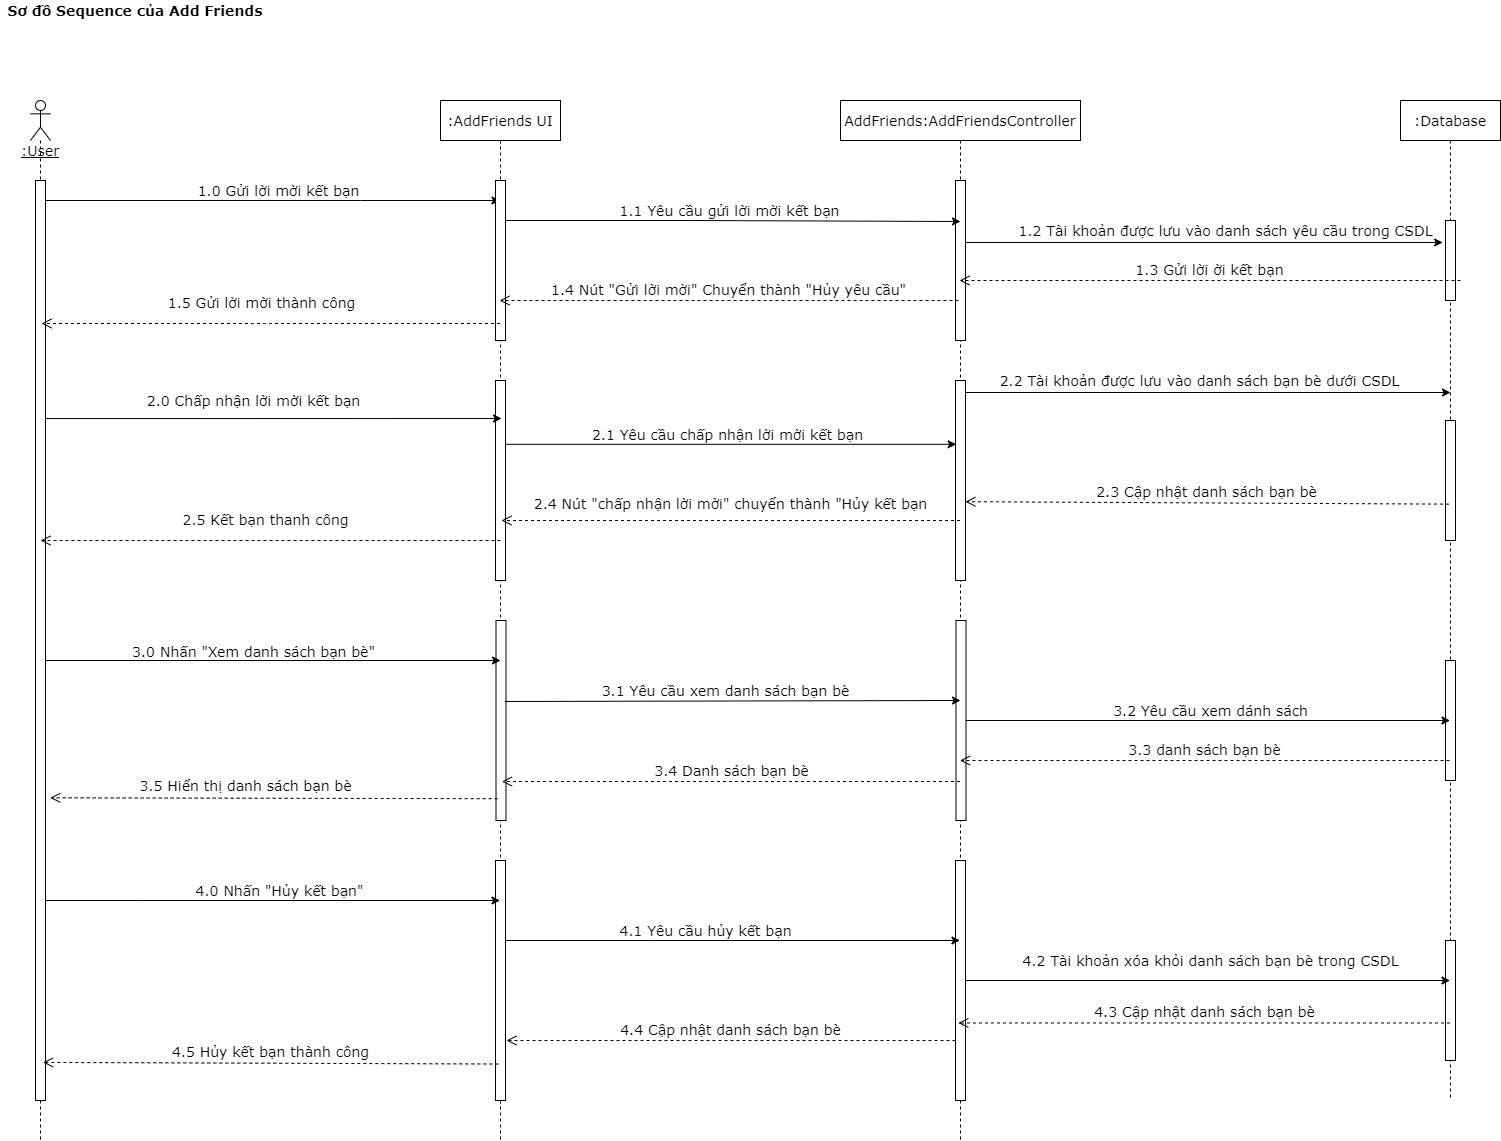

The diagram above was exported from draw.io. Its source (the exported page's mxGraphModel, read from the mxfile embedded in the PNG):
<mxGraphModel dx="868" dy="482" grid="1" gridSize="10" guides="1" tooltips="1" connect="1" arrows="1" fold="1" page="1" pageScale="1" pageWidth="1169" pageHeight="826" math="0" shadow="0">
  <root>
    <mxCell id="0" />
    <mxCell id="1" parent="0" />
    <mxCell id="1hCkbq41rkXNTDhcXRc1-38" style="edgeStyle=none;rounded=0;orthogonalLoop=1;jettySize=auto;html=1;fontSize=14;fontFamily=Verdana;" parent="1" source="1hCkbq41rkXNTDhcXRc1-9" target="1hCkbq41rkXNTDhcXRc1-11" edge="1">
      <mxGeometry relative="1" as="geometry">
        <mxPoint x="390" y="271" as="targetPoint" />
        <Array as="points">
          <mxPoint x="360" y="260" />
        </Array>
      </mxGeometry>
    </mxCell>
    <mxCell id="1hCkbq41rkXNTDhcXRc1-39" value="1.0 Gửi lời mời kết bạn" style="edgeLabel;html=1;align=center;verticalAlign=middle;resizable=0;points=[];fontSize=14;fontFamily=Verdana;" parent="1hCkbq41rkXNTDhcXRc1-38" vertex="1" connectable="0">
      <mxGeometry x="0.1318" y="1" relative="1" as="geometry">
        <mxPoint x="-22.5" y="-10" as="offset" />
      </mxGeometry>
    </mxCell>
    <mxCell id="1hCkbq41rkXNTDhcXRc1-9" value="&lt;u style=&quot;font-size: 14px;&quot;&gt;:User&lt;/u&gt;" style="shape=umlLifeline;participant=umlActor;perimeter=lifelinePerimeter;whiteSpace=wrap;html=1;container=1;collapsible=0;recursiveResize=0;verticalAlign=top;spacingTop=36;outlineConnect=0;size=40;fontSize=14;fontFamily=Verdana;" parent="1" vertex="1">
      <mxGeometry x="30" y="160" width="20" height="1040" as="geometry" />
    </mxCell>
    <mxCell id="53YtGPZYVm705j-DTdNB-1" value="" style="html=1;points=[];perimeter=orthogonalPerimeter;fontSize=14;fontFamily=Verdana;" parent="1hCkbq41rkXNTDhcXRc1-9" vertex="1">
      <mxGeometry x="5" y="80" width="10" height="920" as="geometry" />
    </mxCell>
    <mxCell id="1hCkbq41rkXNTDhcXRc1-10" value="AddFriends:AddFriendsController" style="shape=umlLifeline;perimeter=lifelinePerimeter;whiteSpace=wrap;html=1;container=1;collapsible=0;recursiveResize=0;outlineConnect=0;fontSize=14;fontFamily=Verdana;" parent="1" vertex="1">
      <mxGeometry x="840" y="160" width="240" height="1040" as="geometry" />
    </mxCell>
    <mxCell id="1hCkbq41rkXNTDhcXRc1-17" value="" style="html=1;points=[];perimeter=orthogonalPerimeter;fontSize=14;fontFamily=Verdana;" parent="1hCkbq41rkXNTDhcXRc1-10" vertex="1">
      <mxGeometry x="115" y="80" width="10" height="160" as="geometry" />
    </mxCell>
    <mxCell id="1hCkbq41rkXNTDhcXRc1-63" value="" style="html=1;points=[];perimeter=orthogonalPerimeter;fontSize=14;fontFamily=Verdana;" parent="1hCkbq41rkXNTDhcXRc1-10" vertex="1">
      <mxGeometry x="115" y="280" width="10" height="200" as="geometry" />
    </mxCell>
    <mxCell id="1hCkbq41rkXNTDhcXRc1-82" value="" style="html=1;points=[];perimeter=orthogonalPerimeter;fontSize=14;fontFamily=Verdana;" parent="1hCkbq41rkXNTDhcXRc1-10" vertex="1">
      <mxGeometry x="115.5" y="520" width="10" height="200" as="geometry" />
    </mxCell>
    <mxCell id="1hCkbq41rkXNTDhcXRc1-137" value="" style="html=1;points=[];perimeter=orthogonalPerimeter;fontSize=14;fontFamily=Verdana;" parent="1hCkbq41rkXNTDhcXRc1-10" vertex="1">
      <mxGeometry x="115" y="760" width="10" height="240" as="geometry" />
    </mxCell>
    <mxCell id="1hCkbq41rkXNTDhcXRc1-46" style="edgeStyle=none;rounded=0;orthogonalLoop=1;jettySize=auto;html=1;fontSize=14;fontFamily=Verdana;" parent="1" source="1hCkbq41rkXNTDhcXRc1-11" edge="1">
      <mxGeometry relative="1" as="geometry">
        <Array as="points">
          <mxPoint x="690" y="280" />
        </Array>
        <mxPoint x="960" y="281" as="targetPoint" />
      </mxGeometry>
    </mxCell>
    <mxCell id="1hCkbq41rkXNTDhcXRc1-47" value="1.1 Yêu cầu gửi lời mời kết bạn" style="edgeLabel;html=1;align=center;verticalAlign=middle;resizable=0;points=[];fontSize=14;fontFamily=Verdana;" parent="1hCkbq41rkXNTDhcXRc1-46" vertex="1" connectable="0">
      <mxGeometry x="0.1002" y="-1" relative="1" as="geometry">
        <mxPoint x="-23.5" y="-12.04" as="offset" />
      </mxGeometry>
    </mxCell>
    <mxCell id="1hCkbq41rkXNTDhcXRc1-11" value=":AddFriends UI" style="shape=umlLifeline;perimeter=lifelinePerimeter;whiteSpace=wrap;html=1;container=1;collapsible=0;recursiveResize=0;outlineConnect=0;fontSize=14;fontFamily=Verdana;" parent="1" vertex="1">
      <mxGeometry x="440" y="160" width="120" height="1040" as="geometry" />
    </mxCell>
    <mxCell id="1hCkbq41rkXNTDhcXRc1-19" value="" style="html=1;points=[];perimeter=orthogonalPerimeter;fontSize=14;fontFamily=Verdana;" parent="1hCkbq41rkXNTDhcXRc1-11" vertex="1">
      <mxGeometry x="55" y="80" width="10" height="160" as="geometry" />
    </mxCell>
    <mxCell id="1hCkbq41rkXNTDhcXRc1-51" value="" style="html=1;points=[];perimeter=orthogonalPerimeter;fontSize=14;fontFamily=Verdana;" parent="1hCkbq41rkXNTDhcXRc1-11" vertex="1">
      <mxGeometry x="55" y="280" width="10" height="200" as="geometry" />
    </mxCell>
    <mxCell id="1hCkbq41rkXNTDhcXRc1-81" value="" style="html=1;points=[];perimeter=orthogonalPerimeter;fontSize=14;fontFamily=Verdana;" parent="1hCkbq41rkXNTDhcXRc1-11" vertex="1">
      <mxGeometry x="55.5" y="520" width="10" height="200" as="geometry" />
    </mxCell>
    <mxCell id="1hCkbq41rkXNTDhcXRc1-136" value="" style="html=1;points=[];perimeter=orthogonalPerimeter;fontSize=14;fontFamily=Verdana;" parent="1hCkbq41rkXNTDhcXRc1-11" vertex="1">
      <mxGeometry x="55" y="760" width="10" height="240" as="geometry" />
    </mxCell>
    <mxCell id="1hCkbq41rkXNTDhcXRc1-16" value="&lt;b style=&quot;font-size: 14px&quot;&gt;Sơ đồ Sequence của Add Friends&lt;/b&gt;" style="text;html=1;strokeColor=none;fillColor=none;align=center;verticalAlign=middle;whiteSpace=wrap;rounded=0;fontSize=14;fontFamily=Verdana;" parent="1" vertex="1">
      <mxGeometry y="60" width="270" height="20" as="geometry" />
    </mxCell>
    <mxCell id="1hCkbq41rkXNTDhcXRc1-52" style="edgeStyle=none;rounded=0;orthogonalLoop=1;jettySize=auto;html=1;entryX=0.6;entryY=0.19;entryDx=0;entryDy=0;entryPerimeter=0;fontSize=14;fontFamily=Verdana;" parent="1" target="1hCkbq41rkXNTDhcXRc1-51" edge="1">
      <mxGeometry relative="1" as="geometry">
        <mxPoint x="45" y="478.08000000000004" as="sourcePoint" />
      </mxGeometry>
    </mxCell>
    <mxCell id="1hCkbq41rkXNTDhcXRc1-53" value="2.0 Chấp nhận lời mời kết bạn" style="edgeLabel;html=1;align=center;verticalAlign=middle;resizable=0;points=[];fontSize=14;fontFamily=Verdana;" parent="1hCkbq41rkXNTDhcXRc1-52" vertex="1" connectable="0">
      <mxGeometry x="-0.1139" y="-7" relative="1" as="geometry">
        <mxPoint x="5" y="-25.08" as="offset" />
      </mxGeometry>
    </mxCell>
    <mxCell id="1hCkbq41rkXNTDhcXRc1-60" value="1.5 Gửi lời mời thành công" style="html=1;verticalAlign=bottom;endArrow=open;dashed=1;endSize=8;fontSize=14;fontFamily=Verdana;" parent="1" source="1hCkbq41rkXNTDhcXRc1-11" edge="1">
      <mxGeometry x="0.0413" y="-10" relative="1" as="geometry">
        <mxPoint x="520" y="390" as="sourcePoint" />
        <mxPoint x="41" y="383" as="targetPoint" />
        <Array as="points">
          <mxPoint x="260" y="383" />
        </Array>
        <mxPoint as="offset" />
      </mxGeometry>
    </mxCell>
    <mxCell id="1hCkbq41rkXNTDhcXRc1-76" value="2.5 Kết bạn thanh công" style="html=1;verticalAlign=bottom;endArrow=open;dashed=1;endSize=8;fontSize=14;fontFamily=Verdana;" parent="1" edge="1">
      <mxGeometry x="0.0268" y="-10" relative="1" as="geometry">
        <mxPoint x="500" y="600" as="sourcePoint" />
        <mxPoint x="40" y="600" as="targetPoint" />
        <mxPoint x="1" as="offset" />
      </mxGeometry>
    </mxCell>
    <mxCell id="1hCkbq41rkXNTDhcXRc1-84" style="edgeStyle=none;rounded=0;orthogonalLoop=1;jettySize=auto;html=1;fontSize=14;fontFamily=Verdana;" parent="1" edge="1">
      <mxGeometry relative="1" as="geometry">
        <Array as="points">
          <mxPoint x="340.5" y="720" />
          <mxPoint x="370.5" y="720" />
        </Array>
        <mxPoint x="45.5" y="720" as="sourcePoint" />
        <mxPoint x="500" y="720" as="targetPoint" />
      </mxGeometry>
    </mxCell>
    <mxCell id="1hCkbq41rkXNTDhcXRc1-85" value="3.0 Nhấn &quot;Xem danh sách bạn bè&quot;" style="edgeLabel;html=1;align=center;verticalAlign=middle;resizable=0;points=[];fontSize=14;fontFamily=Verdana;" parent="1hCkbq41rkXNTDhcXRc1-84" vertex="1" connectable="0">
      <mxGeometry x="-0.0906" y="3" relative="1" as="geometry">
        <mxPoint y="-7" as="offset" />
      </mxGeometry>
    </mxCell>
    <mxCell id="1hCkbq41rkXNTDhcXRc1-86" style="edgeStyle=none;rounded=0;orthogonalLoop=1;jettySize=auto;html=1;fontSize=14;fontFamily=Verdana;exitX=0.879;exitY=0.405;exitDx=0;exitDy=0;exitPerimeter=0;" parent="1" source="1hCkbq41rkXNTDhcXRc1-81" edge="1">
      <mxGeometry relative="1" as="geometry">
        <Array as="points" />
        <mxPoint x="960" y="760" as="targetPoint" />
      </mxGeometry>
    </mxCell>
    <mxCell id="1hCkbq41rkXNTDhcXRc1-88" value="3.1 Yêu cầu xem danh sách bạn bè" style="text;html=1;align=center;verticalAlign=middle;resizable=0;points=[];autosize=1;fontSize=14;fontFamily=Verdana;" parent="1" vertex="1">
      <mxGeometry x="595" y="740" width="260" height="20" as="geometry" />
    </mxCell>
    <mxCell id="1hCkbq41rkXNTDhcXRc1-89" value="3.5 Hiển thị danh sách bạn bè" style="html=1;verticalAlign=bottom;endArrow=open;dashed=1;endSize=8;fontSize=14;fontFamily=Verdana;entryX=1.467;entryY=0.671;entryDx=0;entryDy=0;entryPerimeter=0;exitX=0.164;exitY=0.891;exitDx=0;exitDy=0;exitPerimeter=0;" parent="1" source="1hCkbq41rkXNTDhcXRc1-81" target="53YtGPZYVm705j-DTdNB-1" edge="1">
      <mxGeometry x="0.1278" y="-2" relative="1" as="geometry">
        <mxPoint x="500" y="802" as="sourcePoint" />
        <mxPoint x="40" y="802" as="targetPoint" />
        <Array as="points" />
        <mxPoint as="offset" />
      </mxGeometry>
    </mxCell>
    <mxCell id="1hCkbq41rkXNTDhcXRc1-140" style="edgeStyle=none;rounded=0;orthogonalLoop=1;jettySize=auto;html=1;fontSize=14;fontFamily=Verdana;" parent="1" edge="1">
      <mxGeometry relative="1" as="geometry">
        <Array as="points">
          <mxPoint x="140" y="960" />
        </Array>
        <mxPoint x="45" y="960" as="sourcePoint" />
        <mxPoint x="499.5" y="960" as="targetPoint" />
      </mxGeometry>
    </mxCell>
    <mxCell id="1hCkbq41rkXNTDhcXRc1-141" value="4.0 Nhấn &quot;Hủy kết bạn&quot;" style="text;html=1;align=center;verticalAlign=middle;resizable=0;points=[];autosize=1;fontSize=14;fontFamily=Verdana;" parent="1" vertex="1">
      <mxGeometry x="189" y="940" width="180" height="20" as="geometry" />
    </mxCell>
    <mxCell id="1hCkbq41rkXNTDhcXRc1-142" style="edgeStyle=none;rounded=0;orthogonalLoop=1;jettySize=auto;html=1;fontSize=14;fontFamily=Verdana;" parent="1" source="1hCkbq41rkXNTDhcXRc1-136" edge="1">
      <mxGeometry relative="1" as="geometry">
        <Array as="points">
          <mxPoint x="650" y="1000" />
        </Array>
        <mxPoint x="959.5000000000005" y="1000" as="targetPoint" />
      </mxGeometry>
    </mxCell>
    <mxCell id="1hCkbq41rkXNTDhcXRc1-143" value="4.1 Yêu cầu hủy kết bạn" style="text;html=1;align=center;verticalAlign=middle;resizable=0;points=[];autosize=1;fontSize=14;fontFamily=Verdana;" parent="1" vertex="1">
      <mxGeometry x="610" y="980" width="190" height="20" as="geometry" />
    </mxCell>
    <mxCell id="1hCkbq41rkXNTDhcXRc1-146" value="4.2 Tài khoản xóa khỏi danh sách bạn bè trong CSDL" style="text;html=1;align=center;verticalAlign=middle;resizable=0;points=[];autosize=1;fontSize=14;fontFamily=Verdana;" parent="1" vertex="1">
      <mxGeometry x="1015" y="1010" width="390" height="20" as="geometry" />
    </mxCell>
    <mxCell id="1hCkbq41rkXNTDhcXRc1-147" value="4.5 Hủy kết bạn thành công" style="html=1;verticalAlign=bottom;endArrow=open;dashed=1;endSize=8;entryX=0.753;entryY=0.966;entryDx=0;entryDy=0;entryPerimeter=0;fontSize=14;fontFamily=Verdana;exitX=0.282;exitY=0.848;exitDx=0;exitDy=0;exitPerimeter=0;" parent="1" source="1hCkbq41rkXNTDhcXRc1-136" edge="1">
      <mxGeometry x="0.0008" y="-1" relative="1" as="geometry">
        <mxPoint x="499.5" y="1100" as="sourcePoint" />
        <mxPoint x="42.52999999999997" y="1121.9199999999998" as="targetPoint" />
        <Array as="points" />
        <mxPoint as="offset" />
      </mxGeometry>
    </mxCell>
    <mxCell id="1hCkbq41rkXNTDhcXRc1-149" value="4.4 Cập nhật danh sách bạn bè" style="html=1;verticalAlign=bottom;endArrow=open;dashed=1;endSize=8;fontSize=14;fontFamily=Verdana;" parent="1" edge="1">
      <mxGeometry x="0.0022" relative="1" as="geometry">
        <mxPoint x="955" y="1100" as="sourcePoint" />
        <mxPoint x="506" y="1100" as="targetPoint" />
        <mxPoint as="offset" />
      </mxGeometry>
    </mxCell>
    <mxCell id="1hCkbq41rkXNTDhcXRc1-166" value="2.4 Nút &quot;chấp nhận lời mời&quot; chuyển thành &quot;Hủy kết bạn" style="html=1;verticalAlign=bottom;endArrow=open;dashed=1;endSize=8;fontSize=14;fontFamily=Verdana;" parent="1" source="1hCkbq41rkXNTDhcXRc1-10" edge="1">
      <mxGeometry x="0.0011" y="-6" relative="1" as="geometry">
        <mxPoint x="879.5" y="556.96" as="sourcePoint" />
        <mxPoint x="501" y="580" as="targetPoint" />
        <mxPoint as="offset" />
      </mxGeometry>
    </mxCell>
    <mxCell id="OKjNuU2JUh0kd-8w7U44-1" value=":Database" style="shape=umlLifeline;perimeter=lifelinePerimeter;whiteSpace=wrap;html=1;container=1;collapsible=0;recursiveResize=0;outlineConnect=0;fontFamily=Verdana;fontSize=14;" parent="1" vertex="1">
      <mxGeometry x="1400" y="160" width="100" height="1000" as="geometry" />
    </mxCell>
    <mxCell id="OKjNuU2JUh0kd-8w7U44-2" value="" style="html=1;points=[];perimeter=orthogonalPerimeter;fontFamily=Verdana;fontSize=14;" parent="OKjNuU2JUh0kd-8w7U44-1" vertex="1">
      <mxGeometry x="45" y="120" width="10" height="80" as="geometry" />
    </mxCell>
    <mxCell id="OKjNuU2JUh0kd-8w7U44-6" value="" style="html=1;points=[];perimeter=orthogonalPerimeter;fontFamily=Verdana;fontSize=14;" parent="OKjNuU2JUh0kd-8w7U44-1" vertex="1">
      <mxGeometry x="45" y="320" width="10" height="120" as="geometry" />
    </mxCell>
    <mxCell id="OKjNuU2JUh0kd-8w7U44-15" value="" style="html=1;points=[];perimeter=orthogonalPerimeter;fontFamily=Verdana;fontSize=14;" parent="OKjNuU2JUh0kd-8w7U44-1" vertex="1">
      <mxGeometry x="45" y="840" width="10" height="120" as="geometry" />
    </mxCell>
    <mxCell id="OKjNuU2JUh0kd-8w7U44-5" value="1.2 Tài khoản được lưu vào danh sách yêu cầu trong CSDL" style="text;html=1;align=center;verticalAlign=middle;resizable=0;points=[];autosize=1;fontFamily=Verdana;fontSize=14;" parent="OKjNuU2JUh0kd-8w7U44-1" vertex="1">
      <mxGeometry x="-390" y="120" width="430" height="20" as="geometry" />
    </mxCell>
    <mxCell id="53YtGPZYVm705j-DTdNB-22" value="" style="html=1;points=[];perimeter=orthogonalPerimeter;fontSize=14;fontFamily=Verdana;" parent="OKjNuU2JUh0kd-8w7U44-1" vertex="1">
      <mxGeometry x="45" y="560" width="10" height="120" as="geometry" />
    </mxCell>
    <mxCell id="OKjNuU2JUh0kd-8w7U44-4" style="edgeStyle=none;rounded=0;orthogonalLoop=1;jettySize=auto;html=1;entryX=1.005;entryY=1.1;entryDx=0;entryDy=0;entryPerimeter=0;fontFamily=Verdana;fontSize=14;" parent="1" source="1hCkbq41rkXNTDhcXRc1-17" target="OKjNuU2JUh0kd-8w7U44-5" edge="1">
      <mxGeometry relative="1" as="geometry" />
    </mxCell>
    <mxCell id="OKjNuU2JUh0kd-8w7U44-14" style="edgeStyle=none;rounded=0;orthogonalLoop=1;jettySize=auto;html=1;fontFamily=Verdana;fontSize=14;" parent="1" source="1hCkbq41rkXNTDhcXRc1-137" edge="1">
      <mxGeometry relative="1" as="geometry">
        <mxPoint x="1449.5" y="1040" as="targetPoint" />
      </mxGeometry>
    </mxCell>
    <mxCell id="53YtGPZYVm705j-DTdNB-2" value="1.3 Gửi lời ời kết bạn" style="html=1;verticalAlign=bottom;endArrow=open;dashed=1;endSize=8;exitX=1.5;exitY=0.75;exitDx=0;exitDy=0;exitPerimeter=0;fontSize=14;fontFamily=Verdana;" parent="1" source="OKjNuU2JUh0kd-8w7U44-2" edge="1">
      <mxGeometry relative="1" as="geometry">
        <mxPoint x="1130" y="440" as="sourcePoint" />
        <mxPoint x="959" y="340" as="targetPoint" />
      </mxGeometry>
    </mxCell>
    <mxCell id="53YtGPZYVm705j-DTdNB-3" value="1.4 Nút &quot;Gửi lời mời&quot; Chuyển thành &quot;Hủy yêu cầu&quot;" style="html=1;verticalAlign=bottom;endArrow=open;dashed=1;endSize=8;fontSize=14;fontFamily=Verdana;" parent="1" edge="1">
      <mxGeometry relative="1" as="geometry">
        <mxPoint x="958" y="360" as="sourcePoint" />
        <mxPoint x="499" y="360" as="targetPoint" />
      </mxGeometry>
    </mxCell>
    <mxCell id="53YtGPZYVm705j-DTdNB-4" value="2.3 Cập nhật danh sách bạn bè" style="html=1;verticalAlign=bottom;endArrow=open;dashed=1;endSize=8;exitX=0.341;exitY=0.697;exitDx=0;exitDy=0;exitPerimeter=0;entryX=0.988;entryY=0.606;entryDx=0;entryDy=0;entryPerimeter=0;fontSize=14;fontFamily=Verdana;" parent="1" source="OKjNuU2JUh0kd-8w7U44-6" target="1hCkbq41rkXNTDhcXRc1-63" edge="1">
      <mxGeometry relative="1" as="geometry">
        <mxPoint x="950" y="590" as="sourcePoint" />
        <mxPoint x="870" y="590" as="targetPoint" />
        <Array as="points" />
      </mxGeometry>
    </mxCell>
    <mxCell id="53YtGPZYVm705j-DTdNB-6" value="2.1 Yêu cầu chấp nhận lời mời kết bạn" style="edgeStyle=none;rounded=0;orthogonalLoop=1;jettySize=auto;html=1;entryX=0.071;entryY=0.319;entryDx=0;entryDy=0;entryPerimeter=0;fontSize=14;fontFamily=Verdana;" parent="1" source="1hCkbq41rkXNTDhcXRc1-51" target="1hCkbq41rkXNTDhcXRc1-63" edge="1">
      <mxGeometry x="-0.0167" y="10" relative="1" as="geometry">
        <mxPoint as="offset" />
      </mxGeometry>
    </mxCell>
    <mxCell id="53YtGPZYVm705j-DTdNB-9" value="3.4 Danh sách bạn bè" style="html=1;verticalAlign=bottom;endArrow=open;dashed=1;endSize=8;entryX=0.593;entryY=0.805;entryDx=0;entryDy=0;entryPerimeter=0;fontSize=14;fontFamily=Verdana;" parent="1" source="1hCkbq41rkXNTDhcXRc1-10" target="1hCkbq41rkXNTDhcXRc1-81" edge="1">
      <mxGeometry relative="1" as="geometry">
        <mxPoint x="740" y="650" as="sourcePoint" />
        <mxPoint x="660" y="650" as="targetPoint" />
      </mxGeometry>
    </mxCell>
    <mxCell id="53YtGPZYVm705j-DTdNB-18" value="2.2 Tài khoản được lưu vào danh sách bạn bè dưới CSDL" style="edgeStyle=none;rounded=0;orthogonalLoop=1;jettySize=auto;html=1;entryX=0.5;entryY=0.292;entryDx=0;entryDy=0;entryPerimeter=0;fontSize=14;fontFamily=Verdana;" parent="1" source="1hCkbq41rkXNTDhcXRc1-63" target="OKjNuU2JUh0kd-8w7U44-1" edge="1">
      <mxGeometry x="-0.0309" y="12" relative="1" as="geometry">
        <mxPoint x="-1" as="offset" />
      </mxGeometry>
    </mxCell>
    <mxCell id="53YtGPZYVm705j-DTdNB-19" value="4.3 Cập nhật danh sách bạn bè" style="html=1;verticalAlign=bottom;endArrow=open;dashed=1;endSize=8;entryX=0.282;entryY=0.677;entryDx=0;entryDy=0;entryPerimeter=0;fontSize=14;fontFamily=Verdana;" parent="1" target="1hCkbq41rkXNTDhcXRc1-137" edge="1">
      <mxGeometry relative="1" as="geometry">
        <mxPoint x="1449.5" y="1082.4800000000002" as="sourcePoint" />
        <mxPoint x="1200" y="970" as="targetPoint" />
      </mxGeometry>
    </mxCell>
    <mxCell id="53YtGPZYVm705j-DTdNB-23" value="3.2 Yêu cầu xem dánh sách" style="edgeStyle=none;rounded=0;orthogonalLoop=1;jettySize=auto;html=1;fontSize=14;fontFamily=Verdana;" parent="1" source="1hCkbq41rkXNTDhcXRc1-82" target="OKjNuU2JUh0kd-8w7U44-1" edge="1">
      <mxGeometry x="0.0103" y="10" relative="1" as="geometry">
        <mxPoint as="offset" />
      </mxGeometry>
    </mxCell>
    <mxCell id="53YtGPZYVm705j-DTdNB-24" value="3.3 danh sách bạn bè" style="html=1;verticalAlign=bottom;endArrow=open;dashed=1;endSize=8;fontSize=14;fontFamily=Verdana;" parent="1" target="1hCkbq41rkXNTDhcXRc1-10" edge="1">
      <mxGeometry relative="1" as="geometry">
        <mxPoint x="1449" y="820" as="sourcePoint" />
        <mxPoint x="920" y="910" as="targetPoint" />
      </mxGeometry>
    </mxCell>
  </root>
</mxGraphModel>